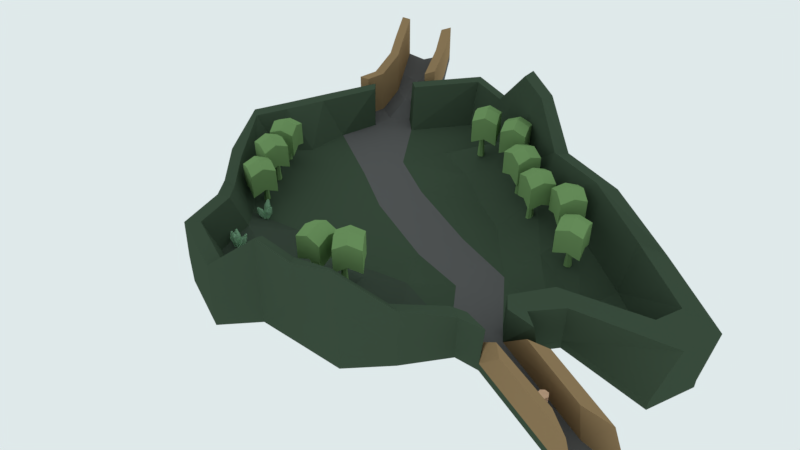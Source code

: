 # Source: map_1.3.blend  (saved by Blender 2.79.6; exported with 4.5.12 LTS)
import bpy
from mathutils import Matrix  # noqa: F401  (used for matrix-valued properties, if any)

bpy.ops.wm.read_factory_settings(use_empty=True)
scene = bpy.context.scene
scene.name = 'Scene'

# ---- collections
col_collection_1 = bpy.data.collections.new('Collection 1'); scene.collection.children.link(col_collection_1)

# ---- materials (node trees are filled in below, after node groups)
mat_bridge_wood = bpy.data.materials.new('bridge_wood')
mat_bridge_wood.alpha_threshold = 0.0
mat_bridge_wood.roughness = 0.5
mat_bridge = bpy.data.materials.new('bridge')
mat_bridge.alpha_threshold = 0.0
mat_bridge.roughness = 0.5
mat_material_001 = bpy.data.materials.new('Material.001')
mat_material_001.alpha_threshold = 0.0
mat_material_001.roughness = 0.5
mat_material_006 = bpy.data.materials.new('Material.006')
mat_material_006.alpha_threshold = 0.0
mat_material_006.roughness = 0.5
mat_material_003 = bpy.data.materials.new('Material.003')
mat_material_003.alpha_threshold = 0.0
mat_material_003.roughness = 0.5
mat_gem = bpy.data.materials.new('gem')
mat_gem.alpha_threshold = 0.0
mat_gem.roughness = 0.5
mat_material_002 = bpy.data.materials.new('Material.002')
mat_material_002.alpha_threshold = 0.0
mat_material_002.roughness = 0.5

# ---- material node trees
mat_bridge_wood.use_nodes = True; mat_bridge_wood.node_tree.nodes.clear()
_N = mat_bridge_wood.node_tree.nodes; _L = mat_bridge_wood.node_tree.links
n0 = _N.new('ShaderNodeOutputMaterial'); n0.name = 'Material Output'; n0.location = (300, 300)
n1 = _N.new('ShaderNodeBsdfDiffuse'); n1.name = 'Diffuse BSDF'; n1.location = (10, 300)
n1.inputs[0].default_value = (0.3108, 0.2054, 0.103, 1.0)
_L.new(n1.outputs[0], n0.inputs[0])
n0.is_active_output = True
mat_bridge.use_nodes = True; mat_bridge.node_tree.nodes.clear()
_N = mat_bridge.node_tree.nodes; _L = mat_bridge.node_tree.links
n0 = _N.new('ShaderNodeOutputMaterial'); n0.name = 'Material Output'; n0.location = (300, 300)
n1 = _N.new('ShaderNodeBsdfDiffuse'); n1.name = 'Diffuse BSDF'; n1.location = (10, 300)
n1.inputs[0].default_value = (0.1149, 0.1149, 0.1149, 1.0)
_L.new(n1.outputs[0], n0.inputs[0])
n0.is_active_output = True
mat_material_001.use_nodes = True; mat_material_001.node_tree.nodes.clear()
_N = mat_material_001.node_tree.nodes; _L = mat_material_001.node_tree.links
n0 = _N.new('ShaderNodeOutputMaterial'); n0.name = 'Material Output'; n0.location = (300, 300)
n1 = _N.new('ShaderNodeBsdfDiffuse'); n1.name = 'Diffuse BSDF'; n1.location = (10, 300)
n1.inputs[0].default_value = (0.05314, 0.08399, 0.05311, 1.0)
_L.new(n1.outputs[0], n0.inputs[0])
n0.is_active_output = True
mat_material_006.use_nodes = True; mat_material_006.node_tree.nodes.clear()
_N = mat_material_006.node_tree.nodes; _L = mat_material_006.node_tree.links
n0 = _N.new('ShaderNodeOutputMaterial'); n0.name = 'Material Output'; n0.location = (300, 300)
n1 = _N.new('ShaderNodeBsdfDiffuse'); n1.name = 'Diffuse BSDF'; n1.location = (10, 300)
n1.inputs[0].default_value = (0.05147, 0.07324, 0.05286, 1.0)
_L.new(n1.outputs[0], n0.inputs[0])
n0.is_active_output = True
mat_material_003.use_nodes = True; mat_material_003.node_tree.nodes.clear()
_N = mat_material_003.node_tree.nodes; _L = mat_material_003.node_tree.links
n0 = _N.new('ShaderNodeOutputMaterial'); n0.name = 'Material Output'; n0.location = (300, 300)
n1 = _N.new('ShaderNodeBsdfDiffuse'); n1.name = 'Diffuse BSDF'; n1.location = (10, 300)
n1.inputs[0].default_value = (0.1759, 0.3173, 0.1202, 1.0)
_L.new(n1.outputs[0], n0.inputs[0])
n0.is_active_output = True
mat_gem.use_nodes = True; mat_gem.node_tree.nodes.clear()
_N = mat_gem.node_tree.nodes; _L = mat_gem.node_tree.links
n0 = _N.new('ShaderNodeOutputMaterial'); n0.name = 'Material Output'; n0.location = (460, 300)
n1 = _N.new('ShaderNodeBsdfDiffuse'); n1.name = 'Diffuse BSDF'; n1.location = (10, 300)
n1.inputs[0].default_value = (0.3202, 0.5804, 0.3624, 1.0)
n2 = _N.new('ShaderNodeMixShader'); n2.name = 'Mix Shader'; n2.location = (240, 323)
n3 = _N.new('ShaderNodeBsdfTransparent'); n3.name = 'Transparent BSDF'; n3.location = (-9, 152)
_L.new(n1.outputs[0], n2.inputs[1])
_L.new(n2.outputs[0], n0.inputs[0])
_L.new(n3.outputs[0], n2.inputs[2])
n0.is_active_output = True
mat_material_002.use_nodes = True; mat_material_002.node_tree.nodes.clear()
_N = mat_material_002.node_tree.nodes; _L = mat_material_002.node_tree.links
n0 = _N.new('ShaderNodeOutputMaterial'); n0.name = 'Material Output'; n0.location = (300, 300)
n1 = _N.new('ShaderNodeBsdfDiffuse'); n1.name = 'Diffuse BSDF'; n1.location = (10, 300)
n1.inputs[0].default_value = (0.8, 0.519, 0.34, 1.0)
_L.new(n1.outputs[0], n0.inputs[0])
n0.is_active_output = True

# ---- world
world_world = bpy.data.worlds.new('World'); scene.world = world_world
world_world.use_nodes = True; world_world.node_tree.nodes.clear()
_N = world_world.node_tree.nodes; _L = world_world.node_tree.links
n0 = _N.new('ShaderNodeOutputWorld'); n0.name = 'World Output'; n0.location = (300, 300)
n1 = _N.new('ShaderNodeBackground'); n1.name = 'Background'; n1.location = (10, 300)
n1.inputs[0].default_value = (0.7393, 0.8176, 0.8271, 1.0)
_L.new(n1.outputs[0], n0.inputs[0])
n0.is_active_output = True
world_world.color = (0.05088, 0.05088, 0.05088)
world_world.use_sun_shadow = False
world_world.sun_shadow_jitter_overblur = 0.0
world_world.cycles.sampling_method = 'MANUAL'

# ---- cameras
cam_camera = bpy.data.cameras.new('Camera')
cam_camera.clip_end = 100.0
cam_camera.lens = 35.0
cam_camera.sensor_width = 32.0
cam_camera.sensor_height = 18.0
cam_camera.ortho_scale = 7.314
cam_camera.dof.focus_distance = 0.0

# ---- meshes
me_plane = bpy.data.meshes.new('Plane')
me_plane.from_pydata([(-0.9729, -0.8893, 0.0), (0.9211, -1.351, 0.0), (-0.9211, 1.058, 0.0), (1.104, 1.0, 0.0), (-1.228, 0.3918, 0.0), (-1.228, -0.3333, 0.0), (0.9211, -0.3333, 0.0), (1.104, 0.3333, 0.0), (-0.3333, -1.124, 0.0), (0.3333, -1.351, 0.0), (0.3333, 1.395, 0.0), (-0.3256, 1.446, 1.223e-10), (0.231, -0.3333, 0.0), (-0.538, -0.3333, 0.0), (0.231, 0.3333, 0.0), (-0.538, 0.3333, 0.0), (0.7676, -1.95, 0.0), (0.4868, -1.95, 0.0), (-0.5955, 1.471, -1.223e-10), (-0.8436, -0.3333, 0.0), (-0.8436, 0.3333, 0.0), (-0.6675, -1.023, 0.0), (-1.499, 0.2217, 0.0), (-1.499, -0.2217, 0.0), (1.126, 0.6652, -5.464e-19), (-1.09, 0.7247, -5.464e-19), (-0.4359, 0.799, 6.213e-11), (0.2898, 0.7729, -5.464e-19), (-0.7296, 0.8119, -6.213e-11), (0.5877, -1.351, 0.0), (0.5841, 1.172, 0.0), (0.5366, -0.3333, 0.0), (0.6279, 0.3333, 0.0), (0.5877, -1.95, 0.0), (0.6685, 0.7191, -5.464e-19), (-1.1, -0.6113, 0.0), (0.9211, -0.8421, 0.0), (-0.4357, -0.6667, 0.0), (0.2822, -0.8421, 0.0), (-0.7555, -0.6781, 0.0), (0.5621, -0.8421, 0.0), (-1.228, 0.02924, 0.0), (1.012, 0.0, 0.0), (-0.538, 0.0, 0.0), (0.231, 0.0, 0.0), (-0.8436, 0.0, 0.0), (-1.499, 0.0, 0.0), (0.5822, 0.0, 0.0), (0.0, -1.263, 0.0), (0.003883, 1.42, 6.113e-11), (-0.1535, -0.3333, 0.0), (-0.1535, 0.3333, 0.0), (-0.07302, 0.786, 3.107e-11), (-0.07675, -0.7544, 0.0), (-0.1535, 0.0, 0.0), (-0.2611, -1.275, 0.0), (-0.07219, -1.376, 0.0), (-0.2472, -2.181, 0.0), (-0.08609, -2.268, 0.0), (0.5054, 1.438, 0.0), (-0.9729, -0.8388, 0.4597), (0.9211, -1.351, 0.05848), (-0.9163, 1.053, 0.05848), (1.104, 1.0, 0.05848), (-1.228, 0.3918, 0.2197), (-1.228, -0.3333, 0.4068), (0.9013, -0.3274, 0.2323), (1.077, 0.3582, 0.2854), (-0.3333, -1.124, 0.05848), (0.3333, -1.351, 0.05848), (0.3333, 1.395, 0.05848), (-0.3256, 1.298, 0.05848), (0.231, -0.3333, 0.05848), (-0.538, -0.3333, 0.05848), (0.231, 0.3333, 0.05848), (-0.538, 0.3333, 0.05848), (0.7676, -1.95, 0.05848), (0.4868, -1.95, 0.05848), (-0.5955, 1.433, 0.05848), (-0.8436, -0.3333, 0.2455), (-0.8436, 0.3333, 0.05848), (-0.6675, -1.023, 0.1723), (-1.499, 0.2217, 0.2197), (-1.499, -0.2217, 0.2197), (1.126, 0.6652, 0.05848), (-1.09, 0.7247, 0.05848), (-0.4359, 0.799, 0.05848), (0.2898, 0.7729, 0.05848), (-0.7296, 0.8119, 0.05848), (0.5877, -1.351, 0.05848), (0.5841, 1.172, 0.05848), (0.5366, -0.3333, 0.05848), (0.6396, 0.2922, 0.1108), (0.5877, -1.95, 0.05848), (0.6685, 0.7191, 0.05848), (-1.1, -0.5608, 0.3459), (0.928, -0.8354, 0.2389), (-0.4357, -0.6667, 0.1723), (0.2822, -0.8421, 0.05848), (-0.7555, -0.6276, 0.3294), (0.575, -0.8548, 0.1774), (-1.228, 0.02924, 0.2197), (1.027, 0.01626, 0.291), (-0.538, 0.0, 0.05848), (0.231, 0.0, 0.05848), (-0.8436, 0.0, 0.05848), (-1.499, 0.0, 0.2197), (0.5822, 0.0, 0.05848), (2.349e-20, -1.263, 0.05848), (0.003883, 1.382, 0.05848), (-0.1535, -0.3333, 0.05848), (-0.1535, 0.3333, 0.05848), (-0.07302, 0.786, 0.05848), (-0.07675, -0.7544, 0.05848), (-0.1535, 0.0, 0.05848), (-0.2611, -1.275, 0.05848), (-0.07219, -1.376, 0.05848), (-0.2472, -2.181, 0.05848), (-0.08609, -2.268, 0.05848), (0.5054, 1.438, 0.05848), (-1.275, -0.704, -0.01155), (-1.129, -1.022, -0.01155), (1.273, 0.7569, -0.01155), (1.247, 1.14, -0.01155), (-0.6976, 1.679, -0.01155), (-1.07, 1.207, -0.01155), (-1.264, 0.8249, -0.01155), (-1.422, 0.444, -0.01155), (1.038, -0.968, -0.01155), (1.038, -0.3858, -0.01155), (1.142, -0.004362, -0.01155), (1.247, 0.3771, -0.01155), (-0.78, -1.175, -0.01155), (-0.3976, -1.291, -0.01155), (-0.01615, -1.45, -0.01155), (0.2875, -1.55, -0.01155), (-0.01171, 1.621, -0.01155), (-0.3887, 1.65, -0.01155), (0.6564, -2.236, -0.01155), (0.8623, -2.236, -0.01155), (1.038, -1.55, -0.01155), (0.4632, -2.236, -0.01155), (-1.731, -0.004362, -0.01155), (-1.731, -0.258, -0.01155), (-1.422, -0.3858, -0.01155), (-1.731, 0.2493, -0.01155), (0.6522, 1.337, -0.01155), (0.3653, 1.592, -0.01155), (-0.315, -1.463, -0.01155), (0.01632, -1.59, -0.01155), (-0.2991, -2.5, -0.01155), (0.0004104, -2.61, -0.01155), (0.5287, 1.614, -0.01155), (-1.275, -0.6462, 0.3843), (-1.129, -0.9643, 0.5145), (1.273, 0.7569, 0.05537), (1.247, 1.14, 0.05537), (-0.6976, 1.679, 0.05537), (-1.07, 1.207, 0.05537), (-1.264, 0.8249, 0.05537), (-1.422, 0.444, 0.2399), (1.038, -0.968, 0.05537), (1.038, -0.3858, 0.05537), (1.142, -0.004362, 0.05537), (1.247, 0.3771, 0.05537), (-0.78, -1.175, 0.1856), (-0.3976, -1.291, 0.05537), (0.03423, -1.45, 0.05537), (0.2875, -1.55, 0.05537), (-0.01171, 1.621, 0.05537), (-0.3887, 1.65, 0.05537), (0.6564, -2.236, 0.05537), (0.8623, -2.236, 0.05537), (1.038, -1.55, 0.05537), (0.4632, -2.236, 0.05537), (-1.731, -0.004362, 0.2399), (-1.731, -0.258, 0.2399), (-1.422, -0.3858, 0.454), (-1.731, 0.2493, 0.2399), (0.6522, 1.337, 0.05537), (0.3653, 1.592, 0.05537), (-0.315, -1.463, 0.05537), (0.0667, -1.59, 0.05537), (-0.2991, -2.5, 0.05537), (0.0004104, -2.61, 0.05537), (0.5287, 1.614, 0.05537), (0.7108, 1.672, 0.1029), (0.6875, 1.495, 0.1144), (0.7108, 1.672, 0.1698), (0.6875, 1.495, 0.1729), (0.8343, 1.394, 0.1029), (0.8343, 1.394, 0.1698), (-1.21, -0.5533, 0.6509), (-1.082, -0.8821, 0.7647), (1.221, 0.7431, 0.4375), (1.204, 1.078, 0.4375), (-0.7049, 1.584, 0.3635), (-1.03, 1.066, 0.3635), (-1.2, 0.7322, 0.3635), (-1.337, 0.3993, 0.5248), (1.02, -0.8346, 0.6626), (1.02, -0.3258, 0.6103), (1.091, 0.007518, 0.8906), (1.162, 0.3409, 0.8906), (-0.7769, -1.066, 0.4773), (-0.3803, -1.167, 0.3635), (0.01376, -1.256, 0.3635), (0.3471, -1.343, 0.3635), (-0.1055, 1.533, 0.3635), (-0.4349, 1.559, 0.3635), (0.7605, -1.943, 0.4375), (0.9005, -1.943, 0.4375), (1.02, -1.343, 0.4897), (0.6819, -1.943, 0.4375), (-1.608, 0.007518, 0.5248), (-1.608, -0.2142, 0.5248), (-1.337, -0.3258, 0.7118), (-1.608, 0.2292, 0.5248), (0.6817, 1.294, 0.4112), (0.3518, 1.422, 0.418), (-0.3081, -1.267, 0.3635), (-0.05843, -1.368, 0.3635), (1.192, 0.003156, 0.8875), (1.111, -0.3783, 0.6072), (-0.375, 1.658, 0.3604), (0.002047, 1.629, 0.3604), (-1.262, -0.6387, 0.6893), (-1.116, -0.9568, 0.8196), (1.294, 0.7644, 0.4344), (1.274, 1.148, 0.4344), (-0.6839, 1.687, 0.3604), (-1.056, 1.214, 0.3604), (-1.25, 0.8324, 0.3604), (-1.408, 0.4515, 0.5449), (1.111, -0.9605, 0.6595), (1.274, 0.3846, 0.8875), (-0.7663, -1.167, 0.4906), (-0.3839, -1.283, 0.3604), (0.04798, -1.442, 0.3604), (0.3013, -1.543, 0.3604), (0.8139, -2.229, 0.4344), (0.9741, -2.229, 0.4344), (1.111, -1.543, 0.4866), (0.6635, -2.229, 0.4344), (-1.717, 0.003156, 0.5449), (-1.717, -0.2505, 0.5449), (-1.408, -0.3783, 0.759), (-1.717, 0.2568, 0.5449), (0.7085, 1.388, 0.4081), (0.3951, 1.505, 0.4164), (-0.282, -1.456, 0.3604), (0.006326, -1.582, 0.3604), (-0.264, -1.559, 0.3326), (-0.2501, -2.153, 0.3326), (-0.08895, -2.21, 0.3326), (-0.07505, -1.626, 0.3326), (-0.3179, -1.683, 0.3295), (-0.302, -2.362, 0.3295), (-0.002453, -2.434, 0.3295), (0.01345, -1.766, 0.3295), (0.8306, 1.801, 0.1729), (0.8956, 1.636, 0.1844), (0.8306, 1.801, 0.2398), (0.8956, 1.636, 0.2429), (1.073, 1.618, 0.1729), (1.073, 1.618, 0.2398), (1.074, 2.124, 0.1729), (1.139, 1.958, 0.1844), (1.074, 2.124, 0.2398), (1.139, 1.958, 0.2429), (1.317, 1.941, 0.1729), (1.317, 1.941, 0.2398), (0.486, 1.684, -0.01155), (0.3226, 1.662, -0.01155), (0.486, 1.684, 0.05537), (0.3226, 1.662, 0.05537), (0.6681, 1.742, 0.1698), (0.6681, 1.742, 0.1029), (0.7879, 1.871, 0.2398), (0.7879, 1.871, 0.1729), (1.032, 2.194, 0.2398), (1.032, 2.194, 0.1729), (0.5287, 1.614, 0.4248), (0.3653, 1.592, 0.4248), (0.7108, 1.672, 0.5393), (0.3226, 1.662, 0.4248), (0.486, 1.684, 0.4248), (0.8306, 1.801, 0.6093), (1.074, 2.124, 0.6093), (0.6681, 1.742, 0.5393), (0.7879, 1.871, 0.6093), (1.032, 2.194, 0.6093), (0.9378, 1.394, 0.1029), (0.9378, 1.394, 0.1698), (1.176, 1.618, 0.2398), (1.176, 1.618, 0.1729), (1.42, 1.941, 0.1729), (1.42, 1.941, 0.2398), (0.8343, 1.394, 0.4527), (1.073, 1.618, 0.5227), (1.317, 1.941, 0.5227), (1.42, 1.941, 0.5227), (0.9378, 1.394, 0.4527), (1.176, 1.618, 0.5227)], [], [(34, 30, 3), (40, 31, 6), (42, 47, 32), (43, 45, 20), (44, 54, 51), (39, 19, 13), (53, 50, 12), (26, 28, 18), (27, 52, 49), (29, 33, 17), (28, 25, 2), (35, 5, 19), (41, 4, 20), (41, 46, 22), (20, 4, 25), (14, 51, 52), (15, 20, 28), (7, 32, 34), (32, 14, 27), (29, 1, 16), (47, 44, 14), (38, 12, 31), (27, 10, 30), (9, 38, 40), (0, 35, 39), (48, 53, 38), (21, 39, 37), (29, 40, 36), (31, 12, 44), (41, 5, 23), (5, 41, 45), (12, 50, 54), (13, 19, 45), (6, 31, 47), (50, 13, 43), (8, 37, 53), (51, 15, 26), (52, 26, 11), (37, 13, 50), (54, 43, 15), (34, 3, 24), (40, 6, 36), (42, 32, 7), (43, 20, 15), (44, 51, 14), (39, 13, 37), (53, 12, 38), (26, 18, 11), (27, 49, 10), (29, 17, 9), (28, 2, 18), (35, 19, 39), (41, 20, 45), (41, 22, 4), (20, 25, 28), (14, 52, 27), (15, 28, 26), (7, 34, 24), (32, 27, 34), (29, 16, 33), (47, 14, 32), (38, 31, 40), (27, 30, 34), (9, 40, 29), (0, 39, 21), (48, 38, 9), (21, 37, 8), (29, 36, 1), (31, 44, 47), (41, 23, 46), (5, 45, 19), (12, 54, 44), (13, 45, 43), (6, 47, 42), (50, 43, 54), (8, 53, 48), (51, 26, 52), (52, 11, 49), (37, 50, 53), (54, 15, 51), (48, 56, 55, 8), (56, 58, 57, 55), (94, 63, 90), (100, 66, 91), (102, 92, 107), (103, 80, 105), (104, 111, 114), (99, 73, 79), (113, 72, 110), (86, 78, 88), (87, 109, 112), (89, 77, 93), (88, 62, 85), (95, 79, 65), (101, 80, 64), (101, 82, 106), (80, 85, 64), (74, 112, 111), (75, 88, 80), (67, 94, 92), (92, 87, 74), (89, 76, 61), (107, 74, 104), (98, 91, 72), (87, 90, 70), (69, 100, 98), (60, 99, 95), (108, 98, 113), (81, 97, 99), (89, 96, 100), (91, 104, 72), (101, 83, 65), (65, 105, 101), (72, 114, 110), (73, 105, 79), (66, 107, 91), (110, 103, 73), (68, 113, 97), (111, 86, 75), (112, 71, 86), (97, 110, 73), (114, 75, 103), (94, 84, 63), (100, 96, 66), (102, 67, 92), (103, 75, 80), (104, 74, 111), (99, 97, 73), (113, 98, 72), (86, 71, 78), (87, 70, 109), (89, 69, 77), (88, 78, 62), (95, 99, 79), (101, 105, 80), (101, 64, 82), (80, 88, 85), (74, 87, 112), (75, 86, 88), (67, 84, 94), (92, 94, 87), (89, 93, 76), (107, 92, 74), (98, 100, 91), (87, 94, 90), (69, 89, 100), (60, 81, 99), (108, 69, 98), (81, 68, 97), (89, 61, 96), (91, 107, 104), (101, 106, 83), (65, 79, 105), (72, 104, 114), (73, 103, 105), (66, 102, 107), (110, 114, 103), (68, 108, 113), (111, 112, 86), (112, 109, 71), (97, 113, 110), (114, 111, 75), (108, 68, 115, 116), (116, 115, 117, 118), (66, 96, 200, 201), (96, 61, 212, 200), (3, 30, 146, 123), (175, 176, 245, 244), (22, 46, 142, 145), (108, 116, 221, 206), (116, 182, 251, 221), (95, 65, 216, 192), (6, 42, 130, 129), (154, 165, 236, 227), (115, 68, 205, 220), (49, 11, 137, 136), (2, 25, 126, 125), (64, 85, 198, 199), (59, 10, 147, 152), (48, 9, 135, 134), (7, 24, 122, 131), (21, 8, 133, 132), (4, 22, 145, 127), (23, 5, 144, 143), (58, 56, 149, 151), (81, 60, 193, 204), (46, 23, 143, 142), (55, 57, 150, 148), (42, 7, 131, 130), (121, 132, 165, 154), (144, 120, 153, 177), (148, 150, 183, 181), (126, 127, 160, 159), (140, 128, 161, 173), (151, 149, 182, 184), (145, 142, 175, 178), (128, 129, 162, 161), (123, 146, 179, 156), (130, 131, 164, 163), (142, 143, 176, 175), (266, 260, 279, 281), (143, 144, 177, 176), (127, 145, 178, 160), (141, 138, 171, 174), (132, 133, 166, 165), (131, 122, 155, 164), (138, 139, 172, 171), (134, 135, 168, 167), (125, 126, 159, 158), (139, 140, 173, 172), (135, 141, 174, 168), (136, 137, 170, 169), (120, 121, 154, 153), (137, 124, 157, 170), (133, 148, 181, 166), (147, 136, 169, 180), (129, 130, 163, 162), (122, 123, 156, 155), (150, 151, 184, 183), (124, 125, 158, 157), (170, 157, 230, 224), (17, 33, 138, 141), (33, 16, 139, 138), (109, 70, 219, 208), (62, 78, 196, 197), (168, 174, 243, 239), (63, 84, 194, 195), (16, 1, 140, 139), (172, 173, 242, 241), (78, 71, 209, 196), (171, 172, 241, 240), (9, 17, 141, 135), (35, 0, 121, 120), (60, 95, 192, 193), (118, 117, 183, 184), (11, 18, 124, 137), (77, 69, 207, 213), (116, 118, 254, 255), (181, 115, 220, 250), (24, 3, 123, 122), (169, 170, 224, 225), (182, 116, 255, 259), (18, 2, 125, 124), (10, 49, 136, 147), (61, 76, 211, 212), (0, 21, 132, 121), (8, 55, 148, 133), (25, 4, 127, 126), (167, 168, 239, 238), (5, 35, 120, 144), (76, 93, 210, 211), (56, 48, 134, 149), (93, 77, 213, 210), (1, 36, 128, 140), (70, 119, 185, 180), (165, 166, 237, 236), (57, 58, 151, 150), (36, 6, 129, 128), (70, 180, 249, 219), (146, 59, 187, 190), (30, 10, 59, 146), (186, 152, 272, 277), (70, 90, 179, 119), (265, 191, 298, 299), (189, 191, 265, 263), (179, 146, 190, 191), (59, 152, 186, 187), (185, 119, 189, 188), (119, 179, 191, 189), (196, 209, 224, 230), (193, 192, 226, 227), (213, 207, 239, 243), (212, 211, 241, 242), (211, 210, 240, 241), (210, 213, 243, 240), (218, 195, 229, 248), (214, 217, 247, 244), (202, 201, 223, 222), (209, 208, 225, 224), (195, 194, 228, 229), (197, 196, 230, 231), (208, 219, 249, 225), (204, 193, 227, 236), (220, 205, 237, 250), (199, 198, 232, 233), (192, 216, 246, 226), (206, 221, 251, 238), (200, 212, 242, 234), (201, 200, 234, 223), (203, 202, 222, 235), (215, 214, 244, 245), (216, 215, 245, 246), (217, 199, 233, 247), (205, 204, 236, 237), (194, 203, 235, 228), (207, 206, 238, 239), (198, 197, 231, 232), (176, 177, 246, 245), (179, 90, 218, 248), (67, 102, 202, 203), (160, 178, 247, 233), (83, 106, 214, 215), (164, 155, 228, 235), (65, 83, 215, 216), (158, 159, 232, 231), (82, 64, 199, 217), (68, 81, 204, 205), (156, 179, 248, 229), (84, 67, 203, 194), (69, 108, 206, 207), (174, 171, 240, 243), (85, 62, 197, 198), (177, 153, 226, 246), (71, 109, 208, 209), (173, 161, 234, 242), (162, 163, 222, 223), (178, 175, 244, 247), (180, 169, 225, 249), (102, 66, 201, 202), (166, 181, 250, 237), (153, 154, 227, 226), (182, 167, 238, 251), (155, 156, 229, 228), (157, 158, 231, 230), (106, 82, 217, 214), (159, 160, 233, 232), (90, 63, 195, 218), (161, 162, 223, 234), (163, 164, 235, 222), (253, 252, 256, 257), (255, 254, 258, 259), (183, 117, 253, 257), (181, 183, 257, 256), (117, 115, 252, 253), (118, 184, 258, 254), (115, 181, 256, 252), (184, 182, 259, 258), (262, 263, 269, 268), (268, 266, 281, 280), (187, 186, 260, 261), (190, 187, 261, 264), (280, 278, 290, 291), (188, 189, 263, 262), (267, 266, 268, 269), (271, 270, 267, 269), (263, 265, 271, 269), (270, 271, 297, 296), (261, 260, 266, 267), (264, 261, 267, 270), (272, 273, 275, 274), (272, 274, 276, 277), (279, 278, 280, 281), (277, 276, 278, 279), (180, 185, 282, 283), (147, 180, 275, 273), (260, 186, 277, 279), (152, 147, 273, 272), (275, 180, 283, 285), (274, 275, 285, 286), (283, 282, 286, 285), (282, 284, 289, 286), (287, 288, 291, 290), (284, 287, 290, 289), (185, 188, 284, 282), (268, 280, 291, 288), (278, 276, 289, 290), (262, 268, 288, 287), (188, 262, 287, 284), (276, 274, 286, 289), (293, 292, 295, 294), (294, 295, 296, 297), (294, 297, 301, 303), (191, 190, 292, 293), (190, 264, 295, 292), (264, 270, 296, 295), (300, 299, 303, 301), (299, 298, 302, 303), (271, 265, 299, 300), (293, 294, 303, 302), (297, 271, 300, 301), (191, 293, 302, 298)])
me_plane.polygons.foreach_set('material_index', [2, 2, 2, 2, 2, 2, 2, 2, 2, 2, 2, 2, 2, 2, 2, 2, 2, 2, 2, 2, 2, 2, 2, 2, 2, 2, 2, 2, 2, 2, 2, 2, 2, 2, 2, 2, 2, 2, 2, 2, 2, 2, 2, 2, 2, 2, 2, 2, 2, 2, 2, 2, 2, 2, 2, 2, 2, 2, 2, 2, 2, 2, 2, 2, 2, 2, 2, 2, 2, 2, 2, 2, 2, 2, 2, 2, 2, 2, 2, 2, 1, 1, 2, 2, 2, 2, 1, 3, 1, 2, 1, 2, 2, 3, 3, 3, 3, 1, 2, 2, 2, 2, 2, 2, 1, 2, 3, 1, 3, 2, 2, 3, 3, 1, 3, 2, 2, 2, 2, 2, 2, 2, 2, 2, 2, 2, 1, 3, 1, 2, 1, 2, 2, 3, 3, 3, 2, 1, 2, 2, 2, 2, 2, 2, 2, 2, 3, 2, 3, 2, 2, 3, 3, 1, 2, 2, 2, 1, 2, 2, 2, 2, 1, 1, 2, 2, 2, 2, 2, 2, 2, 2, 2, 2, 2, 2, 2, 2, 2, 2, 2, 2, 2, 2, 2, 2, 2, 2, 2, 2, 2, 2, 2, 2, 2, 2, 2, 2, 2, 2, 1, 2, 2, 2, 2, 2, 2, 2, 2, 2, 2, 2, 2, 2, 2, 2, 2, 2, 1, 2, 2, 2, 2, 2, 2, 2, 2, 2, 2, 2, 2, 2, 2, 2, 1, 2, 2, 0, 2, 2, 2, 0, 2, 2, 2, 2, 2, 2, 2, 2, 2, 2, 2, 2, 1, 2, 1, 2, 2, 1, 2, 1, 1, 0, 1, 1, 1, 1, 1, 2, 2, 2, 2, 2, 2, 2, 2, 2, 2, 2, 2, 2, 2, 2, 2, 2, 2, 2, 2, 2, 2, 2, 2, 2, 2, 2, 2, 2, 2, 2, 2, 2, 2, 2, 2, 2, 2, 2, 2, 2, 2, 2, 2, 2, 2, 2, 2, 2, 2, 2, 2, 2, 2, 2, 2, 2, 2, 2, 2, 0, 0, 0, 0, 0, 0, 0, 0, 1, 1, 1, 1, 0, 1, 1, 1, 1, 1, 1, 1, 1, 1, 1, 1, 0, 2, 1, 2, 0, 0, 0, 0, 0, 0, 0, 0, 0, 0, 0, 0, 1, 1, 0, 1, 1, 1, 0, 0, 0, 0, 0, 0])
me_plane.materials.append(mat_bridge_wood)
me_plane.materials.append(mat_bridge)
me_plane.materials.append(mat_material_001)
me_plane.materials.append(mat_material_006)
me_plane.use_remesh_preserve_volume = False
me_plane.use_remesh_preserve_attributes = False
me_plane.use_mirror_vertex_groups = False
me_plane.update()
me_cylinder_003 = bpy.data.meshes.new('Cylinder.003')
me_cylinder_003.from_pydata([(34.37, 2.731, 10.72), (34.37, 2.731, 16.88), (37.47, -0.3341, 10.36), (37.47, -0.3341, 16.52), (37.43, 5.83, 10.36), (37.43, 5.83, 16.52), (40.51, 5.847, 9.294), (40.51, 5.847, 15.46), (40.55, -0.3173, 9.294), (40.55, -0.3173, 15.46), (34.35, 5.813, 9.294), (34.35, 5.813, 15.46), (34.38, -0.3508, 9.294), (34.38, -0.3508, 15.46), (38.46, 3.528, 11.65), (38.87, 3.205, 3.312), (38.54, 3.876, 11.65), (39.05, 3.995, 3.312), (38.31, 4.154, 11.65), (38.54, 4.625, 3.312), (37.96, 4.152, 11.65), (37.73, 4.62, 3.312), (37.74, 3.872, 11.65), (37.23, 3.985, 3.312), (37.82, 3.524, 11.65), (37.41, 3.197, 3.312), (38.14, 3.371, 11.65), (38.14, 2.85, 3.312), (40.53, 2.765, 16.88), (40.53, 2.765, 10.72), (37.45, 2.748, 11.78), (37.45, 2.748, 17.95), (38.96, 9.439, 11.85), (38.96, 9.439, 18.01), (43.3, 9.016, 11.48), (43.3, 9.016, 17.65), (39.39, 13.78, 11.48), (39.39, 13.78, 17.65), (41.77, 15.73, 10.42), (41.77, 15.73, 16.59), (45.68, 10.97, 10.42), (45.68, 10.97, 16.59), (37.01, 11.82, 10.42), (37.01, 11.82, 16.59), (40.92, 7.058, 10.42), (40.92, 7.058, 16.59), (41.64, 12.64, 12.78), (42.16, 12.65, 4.44), (41.48, 12.96, 12.78), (41.8, 13.37, 4.44), (41.13, 13.03, 12.78), (41.0, 13.54, 4.44), (40.85, 12.81, 12.78), (40.38, 13.03, 4.44), (40.86, 12.45, 12.78), (40.39, 12.22, 4.44), (41.14, 12.23, 12.78), (41.03, 11.72, 4.44), (41.49, 12.32, 12.78), (41.82, 11.91, 4.44), (43.72, 13.35, 18.01), (43.72, 13.35, 11.85), (41.34, 11.4, 12.91), (41.34, 11.4, 19.07), (36.24, 17.77, 11.05), (36.24, 17.77, 17.22), (40.6, 17.84, 10.69), (40.6, 17.84, 16.85), (36.17, 22.13, 10.69), (36.17, 22.13, 16.85), (38.31, 24.34, 9.625), (38.31, 24.34, 15.79), (42.74, 20.06, 9.625), (42.74, 20.06, 15.79), (34.03, 19.91, 9.625), (34.03, 19.91, 15.79), (38.46, 15.62, 9.625), (38.46, 15.62, 15.79), (38.53, 21.25, 11.98), (39.05, 21.32, 3.643), (38.34, 21.55, 11.98), (38.61, 22.0, 3.643), (37.98, 21.58, 11.98), (37.8, 22.07, 3.643), (37.74, 21.33, 11.98), (37.24, 21.49, 3.643), (37.78, 20.97, 11.98), (37.35, 20.69, 3.643), (38.09, 20.79, 11.98), (38.04, 20.27, 3.643), (38.42, 20.91, 11.98), (38.8, 20.55, 3.643), (40.53, 22.2, 17.22), (40.53, 22.2, 11.05), (38.38, 19.98, 12.11), (38.38, 19.98, 18.28), (-16.68, 37.18, 5.012), (-16.68, 37.18, 11.18), (-19.81, 34.14, 4.648), (-19.81, 34.14, 10.81), (-13.64, 34.05, 4.648), (-13.64, 34.05, 10.81), (-13.69, 30.96, 3.586), (-13.69, 30.96, 9.751), (-19.86, 31.06, 3.586), (-19.86, 31.06, 9.751), (-13.6, 37.13, 3.586), (-13.6, 37.13, 9.751), (-19.76, 37.22, 3.586), (-19.76, 37.22, 9.751), (-15.79, 34.12, 5.941), (-16.12, 33.72, -2.395), (-15.45, 34.03, 5.941), (-15.34, 33.52, -2.395), (-15.16, 34.25, 5.941), (-14.7, 34.02, -2.395), (-15.16, 34.61, 5.941), (-14.69, 34.83, -2.395), (-15.43, 34.83, 5.941), (-15.31, 35.34, -2.395), (-15.78, 34.76, 5.941), (-16.1, 35.17, -2.395), (-15.94, 34.44, 5.941), (-16.46, 34.45, -2.395), (-16.77, 31.01, 11.18), (-16.77, 31.01, 5.012), (-16.73, 34.09, 6.074), (-16.73, 34.09, 12.24), (-11.39, 43.49, 6.14), (-11.39, 43.49, 12.3), (-14.24, 40.19, 5.776), (-14.24, 40.19, 11.94), (-8.096, 40.63, 5.776), (-8.096, 40.63, 11.94), (-7.877, 37.56, 4.714), (-7.877, 37.56, 10.88), (-14.03, 37.12, 4.714), (-14.03, 37.12, 10.88), (-8.315, 43.71, 4.714), (-8.315, 43.71, 10.88), (-14.46, 43.27, 4.714), (-14.46, 43.27, 10.88), (-10.24, 40.52, 7.068), (-10.54, 40.09, -1.268), (-9.89, 40.46, 7.068), (-9.738, 39.96, -1.268), (-9.628, 40.7, 7.068), (-9.143, 40.51, -1.268), (-9.653, 41.06, 7.068), (-9.201, 41.32, -1.268), (-9.947, 41.26, 7.068), (-9.867, 41.78, -1.268), (-10.29, 41.16, 7.068), (-10.64, 41.54, -1.268), (-10.42, 40.83, 7.068), (-10.94, 40.79, -1.268), (-10.95, 37.34, 12.3), (-10.95, 37.34, 6.14), (-11.17, 40.41, 7.202), (-11.17, 40.41, 13.37), (-7.028, 48.81, 5.343), (-7.028, 48.81, 11.51), (-7.047, 44.46, 4.98), (-7.047, 44.46, 11.14), (-2.67, 48.8, 4.98), (-2.67, 48.8, 11.14), (-0.4992, 46.61, 3.918), (-0.4992, 46.61, 10.08), (-4.876, 42.27, 3.918), (-4.876, 42.27, 10.08), (-4.84, 50.98, 3.918), (-4.84, 50.98, 10.08), (-9.217, 46.64, 3.918), (-9.217, 46.64, 10.08), (-4.223, 47.31, 6.272), (-4.167, 46.79, -2.064), (-3.921, 47.5, 6.272), (-3.48, 47.22, -2.064), (-3.879, 47.85, 6.272), (-3.386, 48.02, -2.064), (-4.13, 48.11, 6.272), (-3.956, 48.6, -2.064), (-4.485, 48.07, 6.272), (-4.76, 48.51, -2.064), (-4.676, 47.77, 6.272), (-5.194, 47.83, -2.064), (-4.559, 47.43, 6.272), (-4.93, 47.06, -2.064), (-2.688, 44.44, 11.51), (-2.688, 44.44, 5.343), (-4.858, 46.63, 6.405), (-4.858, 46.63, 12.57), (-20.49, -5.878, 13.87), (-20.49, -5.878, 20.03), (-16.34, -7.231, 13.5), (-16.34, -7.231, 19.67), (-19.13, -1.735, 13.5), (-19.13, -1.735, 19.67), (-16.38, -0.3394, 12.44), (-16.38, -0.3394, 18.6), (-13.59, -5.836, 12.44), (-13.59, -5.836, 18.6), (-21.88, -3.13, 12.44), (-21.88, -3.13, 18.6), (-19.09, -8.627, 12.44), (-19.09, -8.627, 18.6), (-18.2, -3.669, 14.79), (-17.68, -3.774, 6.458), (-18.28, -3.323, 14.79), (-17.88, -2.989, 6.458), (-18.61, -3.175, 14.79), (-18.62, -2.654, 6.458), (-18.92, -3.336, 14.79), (-19.34, -3.02, 6.458), (-19.0, -3.686, 14.79), (-19.5, -3.812, 6.458), (-18.77, -3.96, 14.79), (-18.98, -4.434, 6.458), (-18.41, -3.952, 14.79), (-18.18, -4.417, 6.458), (-14.99, -3.088, 20.03), (-14.99, -3.088, 13.87), (-17.74, -4.483, 14.93), (-17.74, -4.483, 21.09), (-15.28, -13.91, 15.6), (-15.28, -13.91, 21.77), (-11.04, -12.9, 15.24), (-11.04, -12.9, 21.4), (-16.29, -9.663, 15.24), (-16.29, -9.663, 21.4), (-14.67, -7.041, 14.18), (-14.67, -7.041, 20.34), (-9.422, -10.28, 14.18), (-9.422, -10.28, 20.34), (-17.91, -12.29, 14.18), (-17.91, -12.29, 20.34), (-12.66, -15.52, 14.18), (-12.66, -15.52, 20.34), (-14.48, -10.83, 16.53), (-13.99, -10.65, 8.196), (-14.73, -10.58, 16.53), (-14.56, -10.08, 8.196), (-15.09, -10.62, 16.53), (-15.37, -10.18, 8.196), (-15.27, -10.92, 16.53), (-15.79, -10.87, 8.196), (-15.15, -11.26, 16.53), (-15.52, -11.63, 8.196), (-14.82, -11.37, 16.53), (-14.75, -11.89, 8.196), (-14.52, -11.18, 16.53), (-14.07, -11.45, 8.196), (-12.04, -8.661, 21.77), (-12.04, -8.661, 15.6), (-13.66, -11.28, 16.67), (-13.66, -11.28, 22.83), (31.42, -20.89, 9.992), (31.42, -20.89, 16.16), (30.63, -25.17, 9.629), (30.63, -25.17, 15.79), (35.71, -21.68, 9.629), (35.71, -21.68, 15.79), (37.45, -24.23, 8.566), (37.45, -24.23, 14.73), (32.37, -27.71, 8.566), (32.37, -27.71, 14.73), (33.97, -19.14, 8.566), (33.97, -19.14, 14.73), (28.88, -22.63, 8.566), (28.88, -22.63, 14.73), (33.92, -22.87, 10.92), (33.88, -23.39, 2.585), (34.25, -22.74, 10.92), (34.63, -23.09, 2.585), (34.35, -22.4, 10.92), (34.87, -22.32, 2.585), (34.15, -22.1, 10.92), (34.41, -21.65, 2.585), (33.79, -22.08, 10.92), (33.6, -21.59, 2.585), (33.55, -22.34, 10.92), (33.05, -22.19, 2.585), (33.61, -22.69, 10.92), (33.18, -22.99, 2.585), (34.91, -25.97, 16.16), (34.91, -25.97, 9.992), (33.17, -23.43, 11.05), (33.17, -23.43, 17.22), (34.84, -14.28, 11.12), (34.84, -14.28, 17.28), (36.93, -18.11, 10.76), (36.93, -18.11, 16.92), (38.67, -12.2, 10.76), (38.67, -12.2, 16.92), (41.63, -13.07, 9.694), (41.63, -13.07, 15.86), (39.89, -18.98, 9.694), (39.89, -18.98, 15.86), (35.72, -11.32, 9.694), (35.72, -11.32, 15.86), (33.97, -17.24, 9.694), (33.97, -17.24, 15.86), (38.03, -14.25, 12.05), (38.33, -14.67, 3.713), (38.2, -13.93, 12.05), (38.72, -13.97, 3.713), (38.07, -13.6, 12.05), (38.42, -13.22, 3.713), (37.73, -13.5, 12.05), (37.64, -12.99, 3.713), (37.43, -13.71, 12.05), (36.98, -13.45, 3.713), (37.41, -14.06, 12.05), (36.93, -14.26, 3.713), (37.68, -14.3, 12.05), (37.53, -14.8, 3.713), (40.76, -16.02, 17.28), (40.76, -16.02, 11.12), (37.8, -15.15, 12.18), (37.8, -15.15, 18.35), (32.57, -5.81, 10.32), (32.57, -5.81, 16.49), (35.07, -9.377, 9.96), (35.07, -9.377, 16.12), (36.13, -3.304, 9.96), (36.13, -3.304, 16.12), (39.17, -3.834, 8.898), (39.17, -3.834, 15.06), (38.11, -9.907, 8.898), (38.11, -9.907, 15.06), (33.1, -2.774, 8.898), (33.1, -2.774, 15.06), (32.04, -8.847, 8.898), (32.04, -8.847, 15.06), (35.72, -5.414, 11.25), (36.07, -5.805, 2.916), (35.86, -5.086, 11.25), (36.38, -5.059, 2.916), (35.69, -4.773, 11.25), (35.99, -4.349, 2.916), (35.34, -4.711, 11.25), (35.2, -4.21, 2.916), (35.07, -4.948, 11.25), (34.59, -4.746, 2.916), (35.09, -5.304, 11.25), (34.63, -5.554, 2.916), (35.38, -5.512, 11.25), (35.29, -6.025, 2.916), (38.64, -6.87, 16.49), (38.64, -6.87, 10.32), (35.6, -6.34, 11.39), (35.6, -6.34, 17.55)], [], [(29, 30, 4, 6), (10, 11, 5, 4), (8, 9, 3, 2), (29, 28, 9, 8), (2, 3, 13, 12), (0, 1, 11, 10), (4, 5, 7, 6), (30, 0, 10, 4), (31, 28, 7, 5), (27, 25, 23, 21, 19, 17, 15), (15, 14, 26, 27), (17, 16, 14, 15), (24, 26, 14, 16, 18, 20, 22), (19, 18, 16, 17), (21, 20, 18, 19), (23, 22, 20, 21), (25, 24, 22, 23), (27, 26, 24, 25), (1, 31, 5, 11), (13, 3, 31, 1), (8, 2, 30, 29), (6, 7, 28, 29), (12, 13, 1, 0), (2, 12, 0, 30), (3, 9, 28, 31), (61, 62, 36, 38), (42, 43, 37, 36), (40, 41, 35, 34), (61, 60, 41, 40), (34, 35, 45, 44), (32, 33, 43, 42), (36, 37, 39, 38), (62, 32, 42, 36), (63, 60, 39, 37), (59, 57, 55, 53, 51, 49, 47), (47, 46, 58, 59), (49, 48, 46, 47), (56, 58, 46, 48, 50, 52, 54), (51, 50, 48, 49), (53, 52, 50, 51), (55, 54, 52, 53), (57, 56, 54, 55), (59, 58, 56, 57), (33, 63, 37, 43), (45, 35, 63, 33), (40, 34, 62, 61), (38, 39, 60, 61), (44, 45, 33, 32), (34, 44, 32, 62), (35, 41, 60, 63), (93, 94, 68, 70), (74, 75, 69, 68), (72, 73, 67, 66), (93, 92, 73, 72), (66, 67, 77, 76), (64, 65, 75, 74), (68, 69, 71, 70), (94, 64, 74, 68), (95, 92, 71, 69), (91, 89, 87, 85, 83, 81, 79), (79, 78, 90, 91), (81, 80, 78, 79), (88, 90, 78, 80, 82, 84, 86), (83, 82, 80, 81), (85, 84, 82, 83), (87, 86, 84, 85), (89, 88, 86, 87), (91, 90, 88, 89), (65, 95, 69, 75), (77, 67, 95, 65), (72, 66, 94, 93), (70, 71, 92, 93), (76, 77, 65, 64), (66, 76, 64, 94), (67, 73, 92, 95), (125, 126, 100, 102), (106, 107, 101, 100), (104, 105, 99, 98), (125, 124, 105, 104), (98, 99, 109, 108), (96, 97, 107, 106), (100, 101, 103, 102), (126, 96, 106, 100), (127, 124, 103, 101), (123, 121, 119, 117, 115, 113, 111), (111, 110, 122, 123), (113, 112, 110, 111), (120, 122, 110, 112, 114, 116, 118), (115, 114, 112, 113), (117, 116, 114, 115), (119, 118, 116, 117), (121, 120, 118, 119), (123, 122, 120, 121), (97, 127, 101, 107), (109, 99, 127, 97), (104, 98, 126, 125), (102, 103, 124, 125), (108, 109, 97, 96), (98, 108, 96, 126), (99, 105, 124, 127), (157, 158, 132, 134), (138, 139, 133, 132), (136, 137, 131, 130), (157, 156, 137, 136), (130, 131, 141, 140), (128, 129, 139, 138), (132, 133, 135, 134), (158, 128, 138, 132), (159, 156, 135, 133), (155, 153, 151, 149, 147, 145, 143), (143, 142, 154, 155), (145, 144, 142, 143), (152, 154, 142, 144, 146, 148, 150), (147, 146, 144, 145), (149, 148, 146, 147), (151, 150, 148, 149), (153, 152, 150, 151), (155, 154, 152, 153), (129, 159, 133, 139), (141, 131, 159, 129), (136, 130, 158, 157), (134, 135, 156, 157), (140, 141, 129, 128), (130, 140, 128, 158), (131, 137, 156, 159), (189, 190, 164, 166), (170, 171, 165, 164), (168, 169, 163, 162), (189, 188, 169, 168), (162, 163, 173, 172), (160, 161, 171, 170), (164, 165, 167, 166), (190, 160, 170, 164), (191, 188, 167, 165), (187, 185, 183, 181, 179, 177, 175), (175, 174, 186, 187), (177, 176, 174, 175), (184, 186, 174, 176, 178, 180, 182), (179, 178, 176, 177), (181, 180, 178, 179), (183, 182, 180, 181), (185, 184, 182, 183), (187, 186, 184, 185), (161, 191, 165, 171), (173, 163, 191, 161), (168, 162, 190, 189), (166, 167, 188, 189), (172, 173, 161, 160), (162, 172, 160, 190), (163, 169, 188, 191), (221, 222, 196, 198), (202, 203, 197, 196), (200, 201, 195, 194), (221, 220, 201, 200), (194, 195, 205, 204), (192, 193, 203, 202), (196, 197, 199, 198), (222, 192, 202, 196), (223, 220, 199, 197), (219, 217, 215, 213, 211, 209, 207), (207, 206, 218, 219), (209, 208, 206, 207), (216, 218, 206, 208, 210, 212, 214), (211, 210, 208, 209), (213, 212, 210, 211), (215, 214, 212, 213), (217, 216, 214, 215), (219, 218, 216, 217), (193, 223, 197, 203), (205, 195, 223, 193), (200, 194, 222, 221), (198, 199, 220, 221), (204, 205, 193, 192), (194, 204, 192, 222), (195, 201, 220, 223), (253, 254, 228, 230), (234, 235, 229, 228), (232, 233, 227, 226), (253, 252, 233, 232), (226, 227, 237, 236), (224, 225, 235, 234), (228, 229, 231, 230), (254, 224, 234, 228), (255, 252, 231, 229), (251, 249, 247, 245, 243, 241, 239), (239, 238, 250, 251), (241, 240, 238, 239), (248, 250, 238, 240, 242, 244, 246), (243, 242, 240, 241), (245, 244, 242, 243), (247, 246, 244, 245), (249, 248, 246, 247), (251, 250, 248, 249), (225, 255, 229, 235), (237, 227, 255, 225), (232, 226, 254, 253), (230, 231, 252, 253), (236, 237, 225, 224), (226, 236, 224, 254), (227, 233, 252, 255), (285, 286, 260, 262), (266, 267, 261, 260), (264, 265, 259, 258), (285, 284, 265, 264), (258, 259, 269, 268), (256, 257, 267, 266), (260, 261, 263, 262), (286, 256, 266, 260), (287, 284, 263, 261), (283, 281, 279, 277, 275, 273, 271), (271, 270, 282, 283), (273, 272, 270, 271), (280, 282, 270, 272, 274, 276, 278), (275, 274, 272, 273), (277, 276, 274, 275), (279, 278, 276, 277), (281, 280, 278, 279), (283, 282, 280, 281), (257, 287, 261, 267), (269, 259, 287, 257), (264, 258, 286, 285), (262, 263, 284, 285), (268, 269, 257, 256), (258, 268, 256, 286), (259, 265, 284, 287), (317, 318, 292, 294), (298, 299, 293, 292), (296, 297, 291, 290), (317, 316, 297, 296), (290, 291, 301, 300), (288, 289, 299, 298), (292, 293, 295, 294), (318, 288, 298, 292), (319, 316, 295, 293), (315, 313, 311, 309, 307, 305, 303), (303, 302, 314, 315), (305, 304, 302, 303), (312, 314, 302, 304, 306, 308, 310), (307, 306, 304, 305), (309, 308, 306, 307), (311, 310, 308, 309), (313, 312, 310, 311), (315, 314, 312, 313), (289, 319, 293, 299), (301, 291, 319, 289), (296, 290, 318, 317), (294, 295, 316, 317), (300, 301, 289, 288), (290, 300, 288, 318), (291, 297, 316, 319), (349, 350, 324, 326), (330, 331, 325, 324), (328, 329, 323, 322), (349, 348, 329, 328), (322, 323, 333, 332), (320, 321, 331, 330), (324, 325, 327, 326), (350, 320, 330, 324), (351, 348, 327, 325), (347, 345, 343, 341, 339, 337, 335), (335, 334, 346, 347), (337, 336, 334, 335), (344, 346, 334, 336, 338, 340, 342), (339, 338, 336, 337), (341, 340, 338, 339), (343, 342, 340, 341), (345, 344, 342, 343), (347, 346, 344, 345), (321, 351, 325, 331), (333, 323, 351, 321), (328, 322, 350, 349), (326, 327, 348, 349), (332, 333, 321, 320), (322, 332, 320, 350), (323, 329, 348, 351)])
me_cylinder_003.materials.append(mat_material_003)
me_cylinder_003.use_remesh_preserve_volume = False
me_cylinder_003.use_remesh_preserve_attributes = False
me_cylinder_003.use_mirror_vertex_groups = False
me_cylinder_003.update()
me_cylinder_002 = bpy.data.meshes.new('Cylinder.002')
me_cylinder_002.from_pydata([(-65.6, 32.37, -1.779), (-63.59, 34.12, 2.908), (-65.6, 31.3, -1.45), (-63.59, 32.5, 3.407), (-66.61, 31.07, -1.04), (-65.12, 32.15, 4.028), (-67.23, 31.99, -1.116), (-66.06, 33.54, 3.913), (-66.61, 32.79, -1.573), (-65.12, 34.76, 3.22), (-63.61, 33.86, 5.756), (-63.61, 34.32, 5.611), (-64.05, 33.75, 5.936), (-64.33, 34.16, 5.902), (-64.05, 34.51, 5.701), (-66.43, 31.7, -2.524), (-64.1, 30.87, 2.267), (-66.57, 30.61, -2.71), (-64.31, 29.22, 1.985), (-67.6, 30.33, -2.368), (-65.87, 28.8, 2.504), (-68.09, 31.25, -1.97), (-66.61, 30.19, 3.106), (-67.37, 32.1, -2.067), (-65.52, 31.47, 2.96), (-64.1, 29.34, 4.685), (-64.04, 29.82, 4.767), (-64.55, 29.22, 4.835), (-64.76, 29.63, 5.01), (-64.45, 30.0, 4.967), (-66.1, 31.07, -2.4), (-67.73, 30.74, 2.727), (-67.14, 31.17, -2.788), (-69.31, 30.89, 2.139), (-67.36, 32.26, -2.891), (-69.65, 32.54, 1.983), (-66.46, 32.83, -2.567), (-68.28, 33.41, 2.474), (-65.68, 32.09, -2.264), (-67.1, 32.29, 2.934), (-69.55, 31.7, 4.715), (-69.09, 31.66, 4.885), (-69.65, 32.18, 4.67), (-69.25, 32.43, 4.812), (-68.91, 32.11, 4.945), (-84.67, -0.2863, 5.281), (-85.39, -1.636, 10.45), (-85.41, 0.5476, 5.334), (-86.51, -0.3725, 10.53), (-84.86, 1.487, 5.556), (-85.67, 1.052, 10.87), (-83.77, 1.234, 5.641), (-84.03, 0.6683, 11.0), (-83.66, 0.1381, 5.47), (-83.86, -0.9931, 10.74), (-85.79, -0.7019, 13.12), (-85.47, -1.068, 13.1), (-85.55, -0.2892, 13.22), (-85.07, -0.4003, 13.26), (-85.02, -0.8817, 13.18), (-84.44, 0.5414, 4.305), (-87.12, 0.8171, 8.973), (-85.05, 1.354, 3.84), (-88.04, 2.048, 8.268), (-84.5, 2.316, 3.985), (-87.22, 3.506, 8.488), (-83.56, 2.098, 4.54), (-85.79, 3.177, 9.329), (-83.52, 1.002, 4.738), (-85.73, 1.515, 9.629), (-88.35, 2.516, 10.92), (-88.08, 2.159, 11.12), (-88.11, 2.939, 10.98), (-87.7, 2.843, 11.23), (-87.68, 2.361, 11.31), (-85.12, 0.7964, 4.305), (-84.56, 3.438, 8.973), (-84.24, 1.314, 3.84), (-83.24, 4.222, 8.268), (-83.35, 0.6715, 3.985), (-81.88, 3.249, 8.488), (-83.66, -0.2427, 4.54), (-82.35, 1.863, 9.329), (-84.75, -0.1655, 4.738), (-84.01, 1.98, 9.629), (-82.74, 4.477, 10.92), (-83.12, 4.25, 11.12), (-82.35, 4.195, 10.98), (-82.49, 3.793, 11.23), (-82.97, 3.827, 11.31), (-86.09, 10.95, 6.216), (-87.55, 11.39, 11.39), (-85.42, 11.83, 6.269), (-86.53, 12.73, 11.47), (-84.39, 11.47, 6.492), (-84.97, 12.18, 11.8), (-84.42, 10.36, 6.576), (-85.03, 10.5, 11.93), (-85.47, 10.03, 6.406), (-86.62, 10.01, 11.67), (-86.72, 11.96, 14.06), (-87.01, 11.57, 14.04), (-86.26, 11.8, 14.16), (-86.28, 11.31, 14.19), (-86.74, 11.17, 14.12), (-85.23, 10.88, 5.241), (-85.49, 13.56, 9.908), (-84.55, 11.63, 4.775), (-84.46, 14.71, 9.203), (-83.5, 11.29, 4.92), (-82.87, 14.18, 9.423), (-83.53, 10.32, 5.475), (-82.91, 12.72, 10.26), (-84.6, 10.07, 5.673), (-84.53, 12.34, 10.56), (-84.06, 15.1, 11.86), (-84.36, 14.77, 12.06), (-83.6, 14.95, 11.92), (-83.61, 14.52, 12.16), (-84.08, 14.41, 12.25), (-85.11, 11.59, 5.241), (-82.41, 11.56, 9.908), (-84.44, 10.84, 4.775), (-81.39, 10.42, 9.203), (-84.89, 9.83, 4.92), (-82.07, 8.895, 9.423), (-85.85, 9.96, 5.475), (-83.53, 9.091, 10.26), (-85.99, 11.05, 5.673), (-83.74, 10.74, 10.56), (-81.04, 9.985, 11.86), (-81.34, 10.32, 12.06), (-81.24, 9.542, 11.92), (-81.66, 9.599, 12.16), (-81.72, 10.08, 12.25)], [], [(0, 1, 3, 2), (2, 3, 5, 4), (4, 5, 7, 6), (3, 1, 11, 10), (6, 7, 9, 8), (8, 9, 1, 0), (0, 2, 4, 6, 8), (10, 11, 14, 13, 12), (7, 5, 12, 13), (9, 7, 13, 14), (5, 3, 10, 12), (1, 9, 14, 11), (15, 16, 18, 17), (17, 18, 20, 19), (19, 20, 22, 21), (18, 16, 26, 25), (21, 22, 24, 23), (23, 24, 16, 15), (15, 17, 19, 21, 23), (25, 26, 29, 28, 27), (22, 20, 27, 28), (24, 22, 28, 29), (20, 18, 25, 27), (16, 24, 29, 26), (30, 31, 33, 32), (32, 33, 35, 34), (34, 35, 37, 36), (33, 31, 41, 40), (36, 37, 39, 38), (38, 39, 31, 30), (30, 32, 34, 36, 38), (40, 41, 44, 43, 42), (37, 35, 42, 43), (39, 37, 43, 44), (35, 33, 40, 42), (31, 39, 44, 41), (45, 46, 48, 47), (47, 48, 50, 49), (49, 50, 52, 51), (48, 46, 56, 55), (51, 52, 54, 53), (53, 54, 46, 45), (45, 47, 49, 51, 53), (55, 56, 59, 58, 57), (52, 50, 57, 58), (54, 52, 58, 59), (50, 48, 55, 57), (46, 54, 59, 56), (60, 61, 63, 62), (62, 63, 65, 64), (64, 65, 67, 66), (63, 61, 71, 70), (66, 67, 69, 68), (68, 69, 61, 60), (60, 62, 64, 66, 68), (70, 71, 74, 73, 72), (67, 65, 72, 73), (69, 67, 73, 74), (65, 63, 70, 72), (61, 69, 74, 71), (75, 76, 78, 77), (77, 78, 80, 79), (79, 80, 82, 81), (78, 76, 86, 85), (81, 82, 84, 83), (83, 84, 76, 75), (75, 77, 79, 81, 83), (85, 86, 89, 88, 87), (82, 80, 87, 88), (84, 82, 88, 89), (80, 78, 85, 87), (76, 84, 89, 86), (90, 91, 93, 92), (92, 93, 95, 94), (94, 95, 97, 96), (93, 91, 101, 100), (96, 97, 99, 98), (98, 99, 91, 90), (90, 92, 94, 96, 98), (100, 101, 104, 103, 102), (97, 95, 102, 103), (99, 97, 103, 104), (95, 93, 100, 102), (91, 99, 104, 101), (105, 106, 108, 107), (107, 108, 110, 109), (109, 110, 112, 111), (108, 106, 116, 115), (111, 112, 114, 113), (113, 114, 106, 105), (105, 107, 109, 111, 113), (115, 116, 119, 118, 117), (112, 110, 117, 118), (114, 112, 118, 119), (110, 108, 115, 117), (106, 114, 119, 116), (120, 121, 123, 122), (122, 123, 125, 124), (124, 125, 127, 126), (123, 121, 131, 130), (126, 127, 129, 128), (128, 129, 121, 120), (120, 122, 124, 126, 128), (130, 131, 134, 133, 132), (127, 125, 132, 133), (129, 127, 133, 134), (125, 123, 130, 132), (121, 129, 134, 131)])
me_cylinder_002.materials.append(mat_gem)
me_cylinder_002.use_remesh_preserve_volume = False
me_cylinder_002.use_remesh_preserve_attributes = False
me_cylinder_002.use_mirror_vertex_groups = False
me_cylinder_002.update()
me_cylinder = bpy.data.meshes.new('Cylinder')
me_cylinder.from_pydata([(-8.153, -20.16, -1.073), (-8.153, -20.16, 1.314), (-7.22, -20.61, -1.073), (-7.22, -20.61, 1.314), (-6.989, -21.62, -1.073), (-6.989, -21.62, 1.314), (-7.635, -22.43, -1.073), (-7.635, -22.43, 1.314), (-8.671, -22.43, -1.073), (-8.671, -22.43, 1.314), (-9.316, -21.62, -1.073), (-9.316, -21.62, 1.314), (-9.086, -20.61, -1.073), (-9.086, -20.61, 1.314)], [], [(0, 1, 3, 2), (2, 3, 5, 4), (4, 5, 7, 6), (6, 7, 9, 8), (8, 9, 11, 10), (3, 1, 13, 11, 9, 7, 5), (10, 11, 13, 12), (12, 13, 1, 0), (0, 2, 4, 6, 8, 10, 12)])
me_cylinder.materials.append(mat_material_002)
me_cylinder.use_remesh_preserve_volume = False
me_cylinder.use_remesh_preserve_attributes = False
me_cylinder.use_mirror_vertex_groups = False
me_cylinder.update()

# ---- objects
ob_plane = bpy.data.objects.new('Plane', me_plane)
ob_cylinder_003 = bpy.data.objects.new('Cylinder.003', me_cylinder_003)
ob_cylinder_002 = bpy.data.objects.new('Cylinder.002', me_cylinder_002)
ob_cylinder = bpy.data.objects.new('Cylinder', me_cylinder)
ob_camera = bpy.data.objects.new('Camera', cam_camera)

# ---- transforms, parenting, visibility, modifiers, constraints
ob_plane.location = (0.0, 0.0, 0.0)
ob_plane.scale = (9.233, 9.233, 9.233)
ob_plane.lineart.crease_threshold = 0.0
ob_cylinder_003.location = (-3.816, -2.684, 0.6696)
ob_cylinder_003.scale = (0.3025, 0.3025, 0.3025)
ob_cylinder_003.lineart.crease_threshold = 0.0
ob_cylinder_002.location = (2.136, 0.0, 0.8642)
ob_cylinder_002.scale = (0.1746, 0.1746, 0.1746)
ob_cylinder_002.lineart.crease_threshold = 0.0
ob_cylinder.location = (0.7972, -11.91, 1.178)
ob_cylinder.scale = (0.2944, 0.2944, 0.6516)
ob_cylinder.lineart.crease_threshold = 0.0
ob_camera.location = (-23.55, -42.71, 41.41)
ob_camera.rotation_euler = (0.8713, -7.935e-09, -0.4801)
ob_camera.lock_rotations_4d = False
ob_camera.empty_display_type = 'ARROWS'
ob_camera.color = (0.0, 0.0, 0.0, 0.0)
ob_camera.display_type = 'WIRE'
ob_camera.lineart.crease_threshold = 0.0

# ---- collection membership
col_collection_1.objects.link(ob_plane)
col_collection_1.objects.link(ob_cylinder_003)
col_collection_1.objects.link(ob_cylinder_002)
col_collection_1.objects.link(ob_cylinder)
col_collection_1.objects.link(ob_camera)

# ---- scene / render settings (as saved in the file)
scene.camera = ob_camera
scene.frame_start = 1; scene.frame_end = 250; scene.frame_set(2)
scene.render.engine = 'CYCLES'
scene.render.resolution_percentage = 50
scene.render.dither_intensity = 0.0
scene.cycles.use_denoising = False
scene.cycles.samples = 128
scene.cycles.sampling_pattern = 'TABULATED_SOBOL'
scene.cycles.use_adaptive_sampling = False
scene.cycles.use_light_tree = False
scene.cycles.blur_glossy = 0.0
scene.cycles.sample_clamp_indirect = 0.0
scene.view_settings.view_transform = 'Standard'
bpy.context.view_layer.update()
